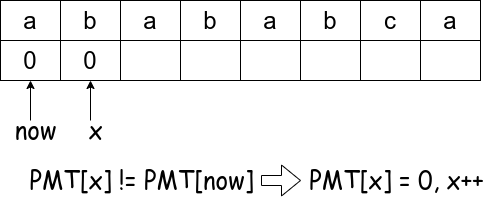

The diagram above was exported from draw.io. Its source (the exported page's mxGraphModel, read from the mxfile embedded in the PNG):
<mxGraphModel dx="1355" dy="949" grid="1" gridSize="10" guides="1" tooltips="1" connect="1" arrows="1" fold="1" page="1" pageScale="1" pageWidth="827" pageHeight="1169" math="0" shadow="0">
  <root>
    <mxCell id="0" />
    <mxCell id="1" parent="0" />
    <mxCell id="51" value="" style="endArrow=classic;html=1;fontSize=24;" edge="1" parent="1">
      <mxGeometry width="50" height="50" relative="1" as="geometry">
        <mxPoint x="30" y="120" as="sourcePoint" />
        <mxPoint x="30" y="80" as="targetPoint" />
      </mxGeometry>
    </mxCell>
    <mxCell id="52" value="&lt;font face=&quot;Comic Sans MS&quot;&gt;now&lt;/font&gt;" style="text;html=1;resizable=0;autosize=1;align=center;verticalAlign=middle;points=[];fillColor=none;strokeColor=none;rounded=0;fontSize=24;" vertex="1" parent="1">
      <mxGeometry x="5" y="110" width="60" height="40" as="geometry" />
    </mxCell>
    <mxCell id="53" value="" style="endArrow=classic;html=1;fontSize=24;" edge="1" parent="1">
      <mxGeometry width="50" height="50" relative="1" as="geometry">
        <mxPoint x="90" y="120" as="sourcePoint" />
        <mxPoint x="90" y="80" as="targetPoint" />
      </mxGeometry>
    </mxCell>
    <mxCell id="54" value="&lt;font face=&quot;Comic Sans MS&quot;&gt;x&lt;/font&gt;" style="text;html=1;resizable=0;autosize=1;align=center;verticalAlign=middle;points=[];fillColor=none;strokeColor=none;rounded=0;fontSize=24;" vertex="1" parent="1">
      <mxGeometry x="80" y="110" width="30" height="40" as="geometry" />
    </mxCell>
    <mxCell id="57" value="" style="edgeStyle=orthogonalEdgeStyle;rounded=0;orthogonalLoop=1;jettySize=auto;html=1;fontSize=24;shape=flexArrow;" edge="1" parent="1" source="55" target="56">
      <mxGeometry relative="1" as="geometry" />
    </mxCell>
    <mxCell id="55" value="&lt;font face=&quot;Comic Sans MS&quot;&gt;PMT[x] != PMT[now]&lt;/font&gt;" style="text;html=1;resizable=0;autosize=1;align=center;verticalAlign=middle;points=[];fillColor=none;strokeColor=none;rounded=0;fontSize=24;" vertex="1" parent="1">
      <mxGeometry x="20.5" y="160" width="240" height="40" as="geometry" />
    </mxCell>
    <mxCell id="56" value="&lt;font face=&quot;Comic Sans MS&quot;&gt;PMT[x] = 0, x++&lt;/font&gt;" style="text;html=1;resizable=0;autosize=1;align=center;verticalAlign=middle;points=[];fillColor=none;strokeColor=none;rounded=0;fontSize=24;" vertex="1" parent="1">
      <mxGeometry x="300.5" y="160" width="190" height="40" as="geometry" />
    </mxCell>
    <mxCell id="22" value="" style="shape=table;html=1;whiteSpace=wrap;startSize=0;container=1;collapsible=0;childLayout=tableLayout;" vertex="1" parent="1">
      <mxGeometry width="480" height="80" as="geometry" />
    </mxCell>
    <mxCell id="23" value="" style="shape=partialRectangle;html=1;whiteSpace=wrap;collapsible=0;dropTarget=0;pointerEvents=0;fillColor=none;top=0;left=0;bottom=0;right=0;points=[[0,0.5],[1,0.5]];portConstraint=eastwest;" vertex="1" parent="22">
      <mxGeometry width="480" height="40" as="geometry" />
    </mxCell>
    <mxCell id="24" value="a" style="shape=partialRectangle;html=1;whiteSpace=wrap;connectable=0;overflow=hidden;fillColor=none;top=0;left=0;bottom=0;right=0;fontSize=24;" vertex="1" parent="23">
      <mxGeometry width="60" height="40" as="geometry" />
    </mxCell>
    <mxCell id="25" value="b" style="shape=partialRectangle;html=1;whiteSpace=wrap;connectable=0;overflow=hidden;fillColor=none;top=0;left=0;bottom=0;right=0;fontSize=24;" vertex="1" parent="23">
      <mxGeometry x="60" width="60" height="40" as="geometry" />
    </mxCell>
    <mxCell id="26" value="a" style="shape=partialRectangle;html=1;whiteSpace=wrap;connectable=0;overflow=hidden;fillColor=none;top=0;left=0;bottom=0;right=0;fontSize=24;" vertex="1" parent="23">
      <mxGeometry x="120" width="60" height="40" as="geometry" />
    </mxCell>
    <mxCell id="27" value="b" style="shape=partialRectangle;html=1;whiteSpace=wrap;connectable=0;overflow=hidden;fillColor=none;top=0;left=0;bottom=0;right=0;fontSize=24;" vertex="1" parent="23">
      <mxGeometry x="180" width="60" height="40" as="geometry" />
    </mxCell>
    <mxCell id="28" value="a" style="shape=partialRectangle;html=1;whiteSpace=wrap;connectable=0;overflow=hidden;fillColor=none;top=0;left=0;bottom=0;right=0;fontSize=24;" vertex="1" parent="23">
      <mxGeometry x="240" width="60" height="40" as="geometry" />
    </mxCell>
    <mxCell id="29" value="b" style="shape=partialRectangle;html=1;whiteSpace=wrap;connectable=0;overflow=hidden;fillColor=none;top=0;left=0;bottom=0;right=0;fontSize=24;" vertex="1" parent="23">
      <mxGeometry x="300" width="60" height="40" as="geometry" />
    </mxCell>
    <mxCell id="30" value="c" style="shape=partialRectangle;html=1;whiteSpace=wrap;connectable=0;overflow=hidden;fillColor=none;top=0;left=0;bottom=0;right=0;fontSize=24;" vertex="1" parent="23">
      <mxGeometry x="360" width="60" height="40" as="geometry" />
    </mxCell>
    <mxCell id="31" value="a" style="shape=partialRectangle;html=1;whiteSpace=wrap;connectable=0;overflow=hidden;fillColor=none;top=0;left=0;bottom=0;right=0;fontSize=24;" vertex="1" parent="23">
      <mxGeometry x="420" width="60" height="40" as="geometry" />
    </mxCell>
    <mxCell id="32" value="" style="shape=partialRectangle;html=1;whiteSpace=wrap;collapsible=0;dropTarget=0;pointerEvents=0;fillColor=none;top=0;left=0;bottom=0;right=0;points=[[0,0.5],[1,0.5]];portConstraint=eastwest;" vertex="1" parent="22">
      <mxGeometry y="40" width="480" height="40" as="geometry" />
    </mxCell>
    <mxCell id="33" value="0" style="shape=partialRectangle;html=1;whiteSpace=wrap;connectable=0;overflow=hidden;fillColor=none;top=0;left=0;bottom=0;right=0;fontSize=24;" vertex="1" parent="32">
      <mxGeometry width="60" height="40" as="geometry" />
    </mxCell>
    <mxCell id="34" value="0" style="shape=partialRectangle;html=1;whiteSpace=wrap;connectable=0;overflow=hidden;fillColor=none;top=0;left=0;bottom=0;right=0;fontSize=24;" vertex="1" parent="32">
      <mxGeometry x="60" width="60" height="40" as="geometry" />
    </mxCell>
    <mxCell id="35" value="" style="shape=partialRectangle;html=1;whiteSpace=wrap;connectable=0;overflow=hidden;fillColor=none;top=0;left=0;bottom=0;right=0;fontSize=24;" vertex="1" parent="32">
      <mxGeometry x="120" width="60" height="40" as="geometry" />
    </mxCell>
    <mxCell id="36" value="" style="shape=partialRectangle;html=1;whiteSpace=wrap;connectable=0;overflow=hidden;fillColor=none;top=0;left=0;bottom=0;right=0;fontSize=24;" vertex="1" parent="32">
      <mxGeometry x="180" width="60" height="40" as="geometry" />
    </mxCell>
    <mxCell id="37" value="" style="shape=partialRectangle;html=1;whiteSpace=wrap;connectable=0;overflow=hidden;fillColor=none;top=0;left=0;bottom=0;right=0;fontSize=24;" vertex="1" parent="32">
      <mxGeometry x="240" width="60" height="40" as="geometry" />
    </mxCell>
    <mxCell id="38" value="" style="shape=partialRectangle;html=1;whiteSpace=wrap;connectable=0;overflow=hidden;fillColor=none;top=0;left=0;bottom=0;right=0;fontSize=24;" vertex="1" parent="32">
      <mxGeometry x="300" width="60" height="40" as="geometry" />
    </mxCell>
    <mxCell id="39" value="" style="shape=partialRectangle;html=1;whiteSpace=wrap;connectable=0;overflow=hidden;fillColor=none;top=0;left=0;bottom=0;right=0;fontSize=24;" vertex="1" parent="32">
      <mxGeometry x="360" width="60" height="40" as="geometry" />
    </mxCell>
    <mxCell id="40" value="" style="shape=partialRectangle;html=1;whiteSpace=wrap;connectable=0;overflow=hidden;fillColor=none;top=0;left=0;bottom=0;right=0;fontSize=24;" vertex="1" parent="32">
      <mxGeometry x="420" width="60" height="40" as="geometry" />
    </mxCell>
  </root>
</mxGraphModel>